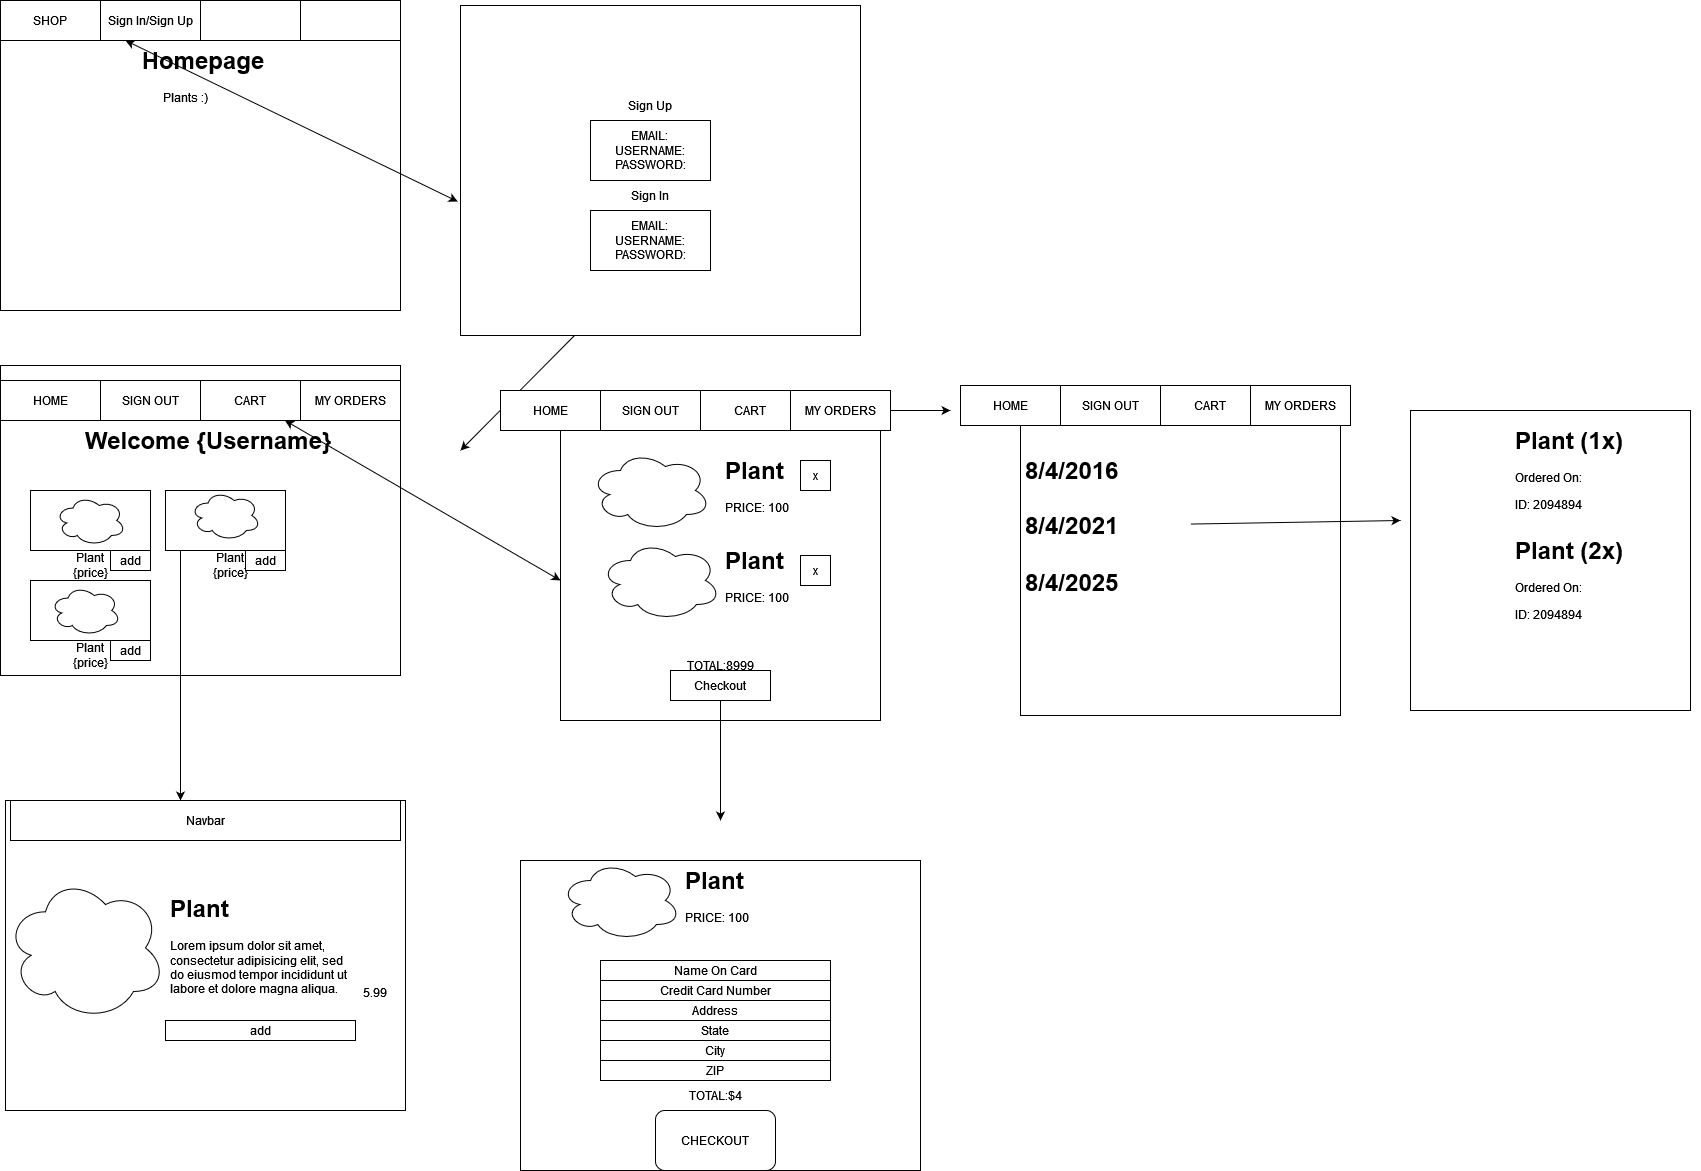

The diagram above was exported from draw.io. Its source (the exported page's mxGraphModel, read from the mxfile embedded in the PNG):
<mxGraphModel dx="1129" dy="711" grid="1" gridSize="10" guides="1" tooltips="1" connect="1" arrows="1" fold="1" page="1" pageScale="1" pageWidth="850" pageHeight="1100" math="0" shadow="0">
  <root>
    <mxCell id="0" />
    <mxCell id="1" parent="0" />
    <mxCell id="OgoMxK7VO3vD8cRVc3WU-103" value="" style="rounded=0;whiteSpace=wrap;html=1;" parent="1" vertex="1">
      <mxGeometry x="1410" y="410" width="280" height="300" as="geometry" />
    </mxCell>
    <mxCell id="OgoMxK7VO3vD8cRVc3WU-1" value="" style="rounded=0;whiteSpace=wrap;html=1;" parent="1" vertex="1">
      <mxGeometry width="400" height="310" as="geometry" />
    </mxCell>
    <mxCell id="OgoMxK7VO3vD8cRVc3WU-2" value="&lt;h1&gt;&amp;nbsp;&amp;nbsp;&amp;nbsp; Homepage&lt;span style=&quot;white-space: pre&quot;&gt;&#09;&lt;/span&gt;&lt;/h1&gt;&lt;p&gt;&lt;span style=&quot;white-space: pre&quot;&gt;&#09;&lt;/span&gt;&lt;span style=&quot;white-space: pre&quot;&gt;&#09;&lt;/span&gt;Plants :)&lt;br&gt;&lt;/p&gt;" style="text;html=1;strokeColor=none;fillColor=none;spacing=5;spacingTop=-20;whiteSpace=wrap;overflow=hidden;rounded=0;" parent="1" vertex="1">
      <mxGeometry x="110" y="40" width="190" height="120" as="geometry" />
    </mxCell>
    <mxCell id="OgoMxK7VO3vD8cRVc3WU-3" value="SHOP" style="rounded=0;whiteSpace=wrap;html=1;" parent="1" vertex="1">
      <mxGeometry width="100" height="40" as="geometry" />
    </mxCell>
    <mxCell id="OgoMxK7VO3vD8cRVc3WU-5" value="" style="rounded=0;whiteSpace=wrap;html=1;" parent="1" vertex="1">
      <mxGeometry x="540" y="210" width="120" height="60" as="geometry" />
    </mxCell>
    <mxCell id="OgoMxK7VO3vD8cRVc3WU-6" value="" style="rounded=0;whiteSpace=wrap;html=1;" parent="1" vertex="1">
      <mxGeometry x="460" y="5" width="400" height="330" as="geometry" />
    </mxCell>
    <mxCell id="OgoMxK7VO3vD8cRVc3WU-9" value="Sign In/Sign Up" style="rounded=0;whiteSpace=wrap;html=1;" parent="1" vertex="1">
      <mxGeometry x="100" width="100" height="40" as="geometry" />
    </mxCell>
    <mxCell id="OgoMxK7VO3vD8cRVc3WU-10" value="" style="rounded=0;whiteSpace=wrap;html=1;" parent="1" vertex="1">
      <mxGeometry x="200" width="100" height="40" as="geometry" />
    </mxCell>
    <mxCell id="OgoMxK7VO3vD8cRVc3WU-12" value="" style="rounded=0;whiteSpace=wrap;html=1;" parent="1" vertex="1">
      <mxGeometry x="300" width="100" height="40" as="geometry" />
    </mxCell>
    <mxCell id="OgoMxK7VO3vD8cRVc3WU-14" value="" style="endArrow=classic;startArrow=classic;html=1;rounded=0;entryX=0.25;entryY=1;entryDx=0;entryDy=0;exitX=-0.007;exitY=0.594;exitDx=0;exitDy=0;exitPerimeter=0;" parent="1" source="OgoMxK7VO3vD8cRVc3WU-6" target="OgoMxK7VO3vD8cRVc3WU-9" edge="1">
      <mxGeometry width="50" height="50" relative="1" as="geometry">
        <mxPoint x="120" y="90" as="sourcePoint" />
        <mxPoint x="170" y="40" as="targetPoint" />
      </mxGeometry>
    </mxCell>
    <mxCell id="OgoMxK7VO3vD8cRVc3WU-15" value="EMAIL:&lt;br&gt;USERNAME:&lt;br&gt;PASSWORD:" style="rounded=0;whiteSpace=wrap;html=1;" parent="1" vertex="1">
      <mxGeometry x="590" y="120" width="120" height="60" as="geometry" />
    </mxCell>
    <mxCell id="OgoMxK7VO3vD8cRVc3WU-16" value="Sign Up" style="text;html=1;strokeColor=none;fillColor=none;align=center;verticalAlign=middle;whiteSpace=wrap;rounded=0;" parent="1" vertex="1">
      <mxGeometry x="620" y="90" width="60" height="30" as="geometry" />
    </mxCell>
    <mxCell id="OgoMxK7VO3vD8cRVc3WU-18" value="EMAIL:&lt;br&gt;USERNAME:&lt;br&gt;PASSWORD:" style="rounded=0;whiteSpace=wrap;html=1;" parent="1" vertex="1">
      <mxGeometry x="590" y="210" width="120" height="60" as="geometry" />
    </mxCell>
    <mxCell id="OgoMxK7VO3vD8cRVc3WU-19" value="Sign In" style="text;html=1;strokeColor=none;fillColor=none;align=center;verticalAlign=middle;whiteSpace=wrap;rounded=0;" parent="1" vertex="1">
      <mxGeometry x="620" y="180" width="60" height="30" as="geometry" />
    </mxCell>
    <mxCell id="OgoMxK7VO3vD8cRVc3WU-21" value="" style="endArrow=classic;html=1;rounded=0;exitX=0.285;exitY=1;exitDx=0;exitDy=0;exitPerimeter=0;" parent="1" source="OgoMxK7VO3vD8cRVc3WU-6" edge="1">
      <mxGeometry width="50" height="50" relative="1" as="geometry">
        <mxPoint x="590" y="390" as="sourcePoint" />
        <mxPoint x="460" y="450" as="targetPoint" />
      </mxGeometry>
    </mxCell>
    <mxCell id="OgoMxK7VO3vD8cRVc3WU-22" value="" style="rounded=0;whiteSpace=wrap;html=1;" parent="1" vertex="1">
      <mxGeometry y="365" width="400" height="310" as="geometry" />
    </mxCell>
    <mxCell id="OgoMxK7VO3vD8cRVc3WU-24" value="HOME" style="rounded=0;whiteSpace=wrap;html=1;" parent="1" vertex="1">
      <mxGeometry y="380" width="100" height="40" as="geometry" />
    </mxCell>
    <mxCell id="OgoMxK7VO3vD8cRVc3WU-25" value="SIGN OUT" style="rounded=0;whiteSpace=wrap;html=1;" parent="1" vertex="1">
      <mxGeometry x="100" y="380" width="100" height="40" as="geometry" />
    </mxCell>
    <mxCell id="OgoMxK7VO3vD8cRVc3WU-26" value="CART" style="rounded=0;whiteSpace=wrap;html=1;" parent="1" vertex="1">
      <mxGeometry x="200" y="380" width="100" height="40" as="geometry" />
    </mxCell>
    <mxCell id="OgoMxK7VO3vD8cRVc3WU-27" value="MY ORDERS" style="rounded=0;whiteSpace=wrap;html=1;" parent="1" vertex="1">
      <mxGeometry x="300" y="380" width="100" height="40" as="geometry" />
    </mxCell>
    <mxCell id="OgoMxK7VO3vD8cRVc3WU-29" value="&lt;h1&gt;Welcome {Username}&lt;br&gt;&lt;/h1&gt;&lt;p&gt;&lt;br&gt;&lt;/p&gt;" style="text;html=1;strokeColor=none;fillColor=none;spacing=5;spacingTop=-20;whiteSpace=wrap;overflow=hidden;rounded=0;" parent="1" vertex="1">
      <mxGeometry x="80" y="420" width="260" height="120" as="geometry" />
    </mxCell>
    <mxCell id="OgoMxK7VO3vD8cRVc3WU-30" value="" style="rounded=0;whiteSpace=wrap;html=1;" parent="1" vertex="1">
      <mxGeometry x="30" y="490" width="120" height="60" as="geometry" />
    </mxCell>
    <mxCell id="OgoMxK7VO3vD8cRVc3WU-32" value="Plant&lt;br&gt;{price}" style="text;html=1;strokeColor=none;fillColor=none;align=center;verticalAlign=middle;whiteSpace=wrap;rounded=0;" parent="1" vertex="1">
      <mxGeometry x="60" y="550" width="60" height="30" as="geometry" />
    </mxCell>
    <mxCell id="OgoMxK7VO3vD8cRVc3WU-36" value="" style="rounded=0;whiteSpace=wrap;html=1;" parent="1" vertex="1">
      <mxGeometry x="165" y="490" width="120" height="60" as="geometry" />
    </mxCell>
    <mxCell id="OgoMxK7VO3vD8cRVc3WU-38" value="" style="ellipse;shape=cloud;whiteSpace=wrap;html=1;" parent="1" vertex="1">
      <mxGeometry x="55" y="495" width="70" height="50" as="geometry" />
    </mxCell>
    <mxCell id="OgoMxK7VO3vD8cRVc3WU-34" value="" style="ellipse;shape=cloud;whiteSpace=wrap;html=1;" parent="1" vertex="1">
      <mxGeometry x="190" y="490" width="70" height="50" as="geometry" />
    </mxCell>
    <mxCell id="OgoMxK7VO3vD8cRVc3WU-41" value="Plant {price}" style="text;html=1;strokeColor=none;fillColor=none;align=center;verticalAlign=middle;whiteSpace=wrap;rounded=0;" parent="1" vertex="1">
      <mxGeometry x="200" y="550" width="60" height="30" as="geometry" />
    </mxCell>
    <mxCell id="OgoMxK7VO3vD8cRVc3WU-42" value="" style="rounded=0;whiteSpace=wrap;html=1;" parent="1" vertex="1">
      <mxGeometry x="30" y="580" width="120" height="60" as="geometry" />
    </mxCell>
    <mxCell id="OgoMxK7VO3vD8cRVc3WU-43" value="" style="ellipse;shape=cloud;whiteSpace=wrap;html=1;" parent="1" vertex="1">
      <mxGeometry x="50" y="585" width="70" height="50" as="geometry" />
    </mxCell>
    <mxCell id="OgoMxK7VO3vD8cRVc3WU-44" value="Plant&lt;br&gt;{price}" style="text;html=1;strokeColor=none;fillColor=none;align=center;verticalAlign=middle;whiteSpace=wrap;rounded=0;" parent="1" vertex="1">
      <mxGeometry x="60" y="640" width="60" height="30" as="geometry" />
    </mxCell>
    <mxCell id="OgoMxK7VO3vD8cRVc3WU-46" value="" style="endArrow=classic;startArrow=classic;html=1;rounded=0;" parent="1" source="OgoMxK7VO3vD8cRVc3WU-26" edge="1">
      <mxGeometry width="50" height="50" relative="1" as="geometry">
        <mxPoint x="350" y="510" as="sourcePoint" />
        <mxPoint x="560" y="580" as="targetPoint" />
      </mxGeometry>
    </mxCell>
    <mxCell id="OgoMxK7VO3vD8cRVc3WU-47" value="add" style="rounded=0;whiteSpace=wrap;html=1;" parent="1" vertex="1">
      <mxGeometry x="245" y="550" width="40" height="20" as="geometry" />
    </mxCell>
    <mxCell id="OgoMxK7VO3vD8cRVc3WU-48" value="add" style="rounded=0;whiteSpace=wrap;html=1;" parent="1" vertex="1">
      <mxGeometry x="110" y="640" width="40" height="20" as="geometry" />
    </mxCell>
    <mxCell id="OgoMxK7VO3vD8cRVc3WU-49" value="add" style="rounded=0;whiteSpace=wrap;html=1;" parent="1" vertex="1">
      <mxGeometry x="110" y="550" width="40" height="20" as="geometry" />
    </mxCell>
    <mxCell id="OgoMxK7VO3vD8cRVc3WU-51" value="" style="rounded=0;whiteSpace=wrap;html=1;" parent="1" vertex="1">
      <mxGeometry x="560" y="390" width="320" height="330" as="geometry" />
    </mxCell>
    <mxCell id="OgoMxK7VO3vD8cRVc3WU-52" value="SIGN OUT" style="rounded=0;whiteSpace=wrap;html=1;" parent="1" vertex="1">
      <mxGeometry x="600" y="390" width="100" height="40" as="geometry" />
    </mxCell>
    <mxCell id="OgoMxK7VO3vD8cRVc3WU-54" value="CART" style="rounded=0;whiteSpace=wrap;html=1;" parent="1" vertex="1">
      <mxGeometry x="700" y="390" width="100" height="40" as="geometry" />
    </mxCell>
    <mxCell id="OgoMxK7VO3vD8cRVc3WU-55" value="MY ORDERS" style="rounded=0;whiteSpace=wrap;html=1;" parent="1" vertex="1">
      <mxGeometry x="790" y="390" width="100" height="40" as="geometry" />
    </mxCell>
    <mxCell id="OgoMxK7VO3vD8cRVc3WU-57" value="HOME" style="rounded=0;whiteSpace=wrap;html=1;" parent="1" vertex="1">
      <mxGeometry x="500" y="390" width="100" height="40" as="geometry" />
    </mxCell>
    <mxCell id="OgoMxK7VO3vD8cRVc3WU-58" value="TOTAL:8999" style="text;html=1;strokeColor=none;fillColor=none;align=center;verticalAlign=middle;whiteSpace=wrap;rounded=0;" parent="1" vertex="1">
      <mxGeometry x="690" y="650" width="60" height="30" as="geometry" />
    </mxCell>
    <mxCell id="OgoMxK7VO3vD8cRVc3WU-59" value="Checkout" style="rounded=0;whiteSpace=wrap;html=1;" parent="1" vertex="1">
      <mxGeometry x="670" y="670" width="100" height="30" as="geometry" />
    </mxCell>
    <mxCell id="OgoMxK7VO3vD8cRVc3WU-61" value="" style="ellipse;shape=cloud;whiteSpace=wrap;html=1;" parent="1" vertex="1">
      <mxGeometry x="590" y="450" width="120" height="80" as="geometry" />
    </mxCell>
    <mxCell id="OgoMxK7VO3vD8cRVc3WU-62" value="" style="ellipse;shape=cloud;whiteSpace=wrap;html=1;" parent="1" vertex="1">
      <mxGeometry x="600" y="540" width="120" height="80" as="geometry" />
    </mxCell>
    <mxCell id="OgoMxK7VO3vD8cRVc3WU-63" value="&lt;h1&gt;Plant&lt;br&gt;&lt;/h1&gt;&lt;p&gt;PRICE: 100&lt;br&gt;&lt;/p&gt;" style="text;html=1;strokeColor=none;fillColor=none;spacing=5;spacingTop=-20;whiteSpace=wrap;overflow=hidden;rounded=0;" parent="1" vertex="1">
      <mxGeometry x="720" y="450" width="190" height="120" as="geometry" />
    </mxCell>
    <mxCell id="OgoMxK7VO3vD8cRVc3WU-65" value="x" style="rounded=0;whiteSpace=wrap;html=1;" parent="1" vertex="1">
      <mxGeometry x="800" y="555" width="30" height="30" as="geometry" />
    </mxCell>
    <mxCell id="OgoMxK7VO3vD8cRVc3WU-66" value="x" style="rounded=0;whiteSpace=wrap;html=1;" parent="1" vertex="1">
      <mxGeometry x="800" y="460" width="30" height="30" as="geometry" />
    </mxCell>
    <mxCell id="OgoMxK7VO3vD8cRVc3WU-67" value="" style="endArrow=classic;html=1;rounded=0;exitX=1;exitY=0.5;exitDx=0;exitDy=0;" parent="1" source="OgoMxK7VO3vD8cRVc3WU-55" edge="1">
      <mxGeometry width="50" height="50" relative="1" as="geometry">
        <mxPoint x="970" y="460" as="sourcePoint" />
        <mxPoint x="950" y="410" as="targetPoint" />
      </mxGeometry>
    </mxCell>
    <mxCell id="OgoMxK7VO3vD8cRVc3WU-68" value="" style="rounded=0;whiteSpace=wrap;html=1;" parent="1" vertex="1">
      <mxGeometry x="1020" y="385" width="320" height="330" as="geometry" />
    </mxCell>
    <mxCell id="OgoMxK7VO3vD8cRVc3WU-69" value="SIGN OUT" style="rounded=0;whiteSpace=wrap;html=1;" parent="1" vertex="1">
      <mxGeometry x="1060" y="385" width="100" height="40" as="geometry" />
    </mxCell>
    <mxCell id="OgoMxK7VO3vD8cRVc3WU-70" value="CART" style="rounded=0;whiteSpace=wrap;html=1;" parent="1" vertex="1">
      <mxGeometry x="1160" y="385" width="100" height="40" as="geometry" />
    </mxCell>
    <mxCell id="OgoMxK7VO3vD8cRVc3WU-71" value="MY ORDERS" style="rounded=0;whiteSpace=wrap;html=1;" parent="1" vertex="1">
      <mxGeometry x="1250" y="385" width="100" height="40" as="geometry" />
    </mxCell>
    <mxCell id="OgoMxK7VO3vD8cRVc3WU-72" value="HOME" style="rounded=0;whiteSpace=wrap;html=1;" parent="1" vertex="1">
      <mxGeometry x="960" y="385" width="100" height="40" as="geometry" />
    </mxCell>
    <mxCell id="OgoMxK7VO3vD8cRVc3WU-83" value="&lt;h1&gt;Plant (1x)&lt;br&gt;&lt;/h1&gt;&lt;p&gt;Ordered On:&lt;br&gt;&lt;/p&gt;ID: 2094894" style="text;html=1;strokeColor=none;fillColor=none;spacing=5;spacingTop=-20;whiteSpace=wrap;overflow=hidden;rounded=0;" parent="1" vertex="1">
      <mxGeometry x="1510" y="420" width="190" height="120" as="geometry" />
    </mxCell>
    <mxCell id="OgoMxK7VO3vD8cRVc3WU-84" value="&lt;h1&gt;Plant (2x)&lt;br&gt;&lt;/h1&gt;&lt;p&gt;Ordered On:&lt;br&gt;&lt;/p&gt;ID: 2094894" style="text;html=1;strokeColor=none;fillColor=none;spacing=5;spacingTop=-20;whiteSpace=wrap;overflow=hidden;rounded=0;" parent="1" vertex="1">
      <mxGeometry x="1510" y="530" width="190" height="120" as="geometry" />
    </mxCell>
    <mxCell id="OgoMxK7VO3vD8cRVc3WU-85" value="" style="rounded=0;whiteSpace=wrap;html=1;" parent="1" vertex="1">
      <mxGeometry x="520" y="860" width="400" height="310" as="geometry" />
    </mxCell>
    <mxCell id="OgoMxK7VO3vD8cRVc3WU-86" value="Credit Card Number" style="rounded=0;whiteSpace=wrap;html=1;" parent="1" vertex="1">
      <mxGeometry x="600" y="980" width="230" height="20" as="geometry" />
    </mxCell>
    <mxCell id="OgoMxK7VO3vD8cRVc3WU-87" value="Address" style="rounded=0;whiteSpace=wrap;html=1;" parent="1" vertex="1">
      <mxGeometry x="600" y="1000" width="230" height="20" as="geometry" />
    </mxCell>
    <mxCell id="OgoMxK7VO3vD8cRVc3WU-88" value="Name On Card" style="rounded=0;whiteSpace=wrap;html=1;" parent="1" vertex="1">
      <mxGeometry x="600" y="960" width="230" height="20" as="geometry" />
    </mxCell>
    <mxCell id="OgoMxK7VO3vD8cRVc3WU-89" value="State" style="rounded=0;whiteSpace=wrap;html=1;" parent="1" vertex="1">
      <mxGeometry x="600" y="1020" width="230" height="20" as="geometry" />
    </mxCell>
    <mxCell id="OgoMxK7VO3vD8cRVc3WU-90" value="City" style="rounded=0;whiteSpace=wrap;html=1;" parent="1" vertex="1">
      <mxGeometry x="600" y="1040" width="230" height="20" as="geometry" />
    </mxCell>
    <mxCell id="OgoMxK7VO3vD8cRVc3WU-91" value="ZIP" style="rounded=0;whiteSpace=wrap;html=1;" parent="1" vertex="1">
      <mxGeometry x="600" y="1060" width="230" height="20" as="geometry" />
    </mxCell>
    <mxCell id="OgoMxK7VO3vD8cRVc3WU-92" value="CHECKOUT" style="rounded=1;whiteSpace=wrap;html=1;" parent="1" vertex="1">
      <mxGeometry x="655" y="1110" width="120" height="60" as="geometry" />
    </mxCell>
    <mxCell id="OgoMxK7VO3vD8cRVc3WU-93" value="TOTAL:$4" style="text;html=1;strokeColor=none;fillColor=none;align=center;verticalAlign=middle;whiteSpace=wrap;rounded=0;" parent="1" vertex="1">
      <mxGeometry x="685" y="1080" width="60" height="30" as="geometry" />
    </mxCell>
    <mxCell id="OgoMxK7VO3vD8cRVc3WU-95" value="" style="ellipse;shape=cloud;whiteSpace=wrap;html=1;" parent="1" vertex="1">
      <mxGeometry x="560" y="860" width="120" height="80" as="geometry" />
    </mxCell>
    <mxCell id="OgoMxK7VO3vD8cRVc3WU-64" value="&lt;h1&gt;Plant&lt;br&gt;&lt;/h1&gt;&lt;p&gt;PRICE: 100&lt;br&gt;&lt;/p&gt;" style="text;html=1;strokeColor=none;fillColor=none;spacing=5;spacingTop=-20;whiteSpace=wrap;overflow=hidden;rounded=0;" parent="1" vertex="1">
      <mxGeometry x="680" y="860" width="190" height="120" as="geometry" />
    </mxCell>
    <mxCell id="OgoMxK7VO3vD8cRVc3WU-97" value="" style="endArrow=classic;html=1;rounded=0;" parent="1" source="OgoMxK7VO3vD8cRVc3WU-59" edge="1">
      <mxGeometry width="50" height="50" relative="1" as="geometry">
        <mxPoint x="540" y="820" as="sourcePoint" />
        <mxPoint x="720" y="820" as="targetPoint" />
      </mxGeometry>
    </mxCell>
    <mxCell id="OgoMxK7VO3vD8cRVc3WU-98" value="&lt;h1&gt;Plant&lt;br&gt;&lt;/h1&gt;&lt;p&gt;PRICE: 100&lt;br&gt;&lt;/p&gt;" style="text;html=1;strokeColor=none;fillColor=none;spacing=5;spacingTop=-20;whiteSpace=wrap;overflow=hidden;rounded=0;" parent="1" vertex="1">
      <mxGeometry x="720" y="540" width="190" height="120" as="geometry" />
    </mxCell>
    <mxCell id="OgoMxK7VO3vD8cRVc3WU-99" value="&lt;h1&gt;8/4/2016&lt;br&gt;&lt;/h1&gt;&lt;p&gt;&lt;br&gt;&lt;/p&gt;" style="text;html=1;strokeColor=none;fillColor=none;spacing=5;spacingTop=-20;whiteSpace=wrap;overflow=hidden;rounded=0;" parent="1" vertex="1">
      <mxGeometry x="1020" y="450" width="170" height="40" as="geometry" />
    </mxCell>
    <mxCell id="OgoMxK7VO3vD8cRVc3WU-100" value="&lt;h1&gt;8/4/2021&lt;br&gt;&lt;/h1&gt;&lt;p&gt;&lt;br&gt;&lt;/p&gt;" style="text;html=1;strokeColor=none;fillColor=none;spacing=5;spacingTop=-20;whiteSpace=wrap;overflow=hidden;rounded=0;" parent="1" vertex="1">
      <mxGeometry x="1020" y="505" width="170" height="40" as="geometry" />
    </mxCell>
    <mxCell id="OgoMxK7VO3vD8cRVc3WU-101" value="" style="endArrow=classic;html=1;rounded=0;" parent="1" source="OgoMxK7VO3vD8cRVc3WU-100" edge="1">
      <mxGeometry width="50" height="50" relative="1" as="geometry">
        <mxPoint x="1220" y="560" as="sourcePoint" />
        <mxPoint x="1400" y="520" as="targetPoint" />
      </mxGeometry>
    </mxCell>
    <mxCell id="OgoMxK7VO3vD8cRVc3WU-106" value="&lt;h1&gt;8/4/2025&lt;br&gt;&lt;/h1&gt;&lt;p&gt;&lt;br&gt;&lt;/p&gt;" style="text;html=1;strokeColor=none;fillColor=none;spacing=5;spacingTop=-20;whiteSpace=wrap;overflow=hidden;rounded=0;" parent="1" vertex="1">
      <mxGeometry x="1020" y="562" width="170" height="40" as="geometry" />
    </mxCell>
    <mxCell id="ehNGyZ-9_JFq8dYvUAsB-1" value="" style="endArrow=classic;html=1;rounded=0;exitX=0.125;exitY=1;exitDx=0;exitDy=0;exitPerimeter=0;" edge="1" parent="1" source="OgoMxK7VO3vD8cRVc3WU-36">
      <mxGeometry width="50" height="50" relative="1" as="geometry">
        <mxPoint x="170" y="600" as="sourcePoint" />
        <mxPoint x="180" y="800" as="targetPoint" />
      </mxGeometry>
    </mxCell>
    <mxCell id="ehNGyZ-9_JFq8dYvUAsB-2" value="" style="rounded=0;whiteSpace=wrap;html=1;" vertex="1" parent="1">
      <mxGeometry x="5" y="800" width="400" height="310" as="geometry" />
    </mxCell>
    <mxCell id="ehNGyZ-9_JFq8dYvUAsB-3" value="" style="ellipse;shape=cloud;whiteSpace=wrap;html=1;" vertex="1" parent="1">
      <mxGeometry x="5" y="875" width="160" height="145" as="geometry" />
    </mxCell>
    <mxCell id="ehNGyZ-9_JFq8dYvUAsB-4" value="&lt;h1&gt;Plant &lt;br&gt;&lt;/h1&gt;&lt;p&gt;Lorem ipsum dolor sit amet, consectetur adipisicing elit, sed do eiusmod tempor incididunt ut labore et dolore magna aliqua.&lt;/p&gt;" style="text;html=1;strokeColor=none;fillColor=none;spacing=5;spacingTop=-20;whiteSpace=wrap;overflow=hidden;rounded=0;" vertex="1" parent="1">
      <mxGeometry x="165" y="887.5" width="190" height="120" as="geometry" />
    </mxCell>
    <mxCell id="ehNGyZ-9_JFq8dYvUAsB-5" value="add" style="rounded=0;whiteSpace=wrap;html=1;" vertex="1" parent="1">
      <mxGeometry x="165" y="1020" width="190" height="20" as="geometry" />
    </mxCell>
    <mxCell id="ehNGyZ-9_JFq8dYvUAsB-6" value="5.99" style="text;html=1;strokeColor=none;fillColor=none;align=center;verticalAlign=middle;whiteSpace=wrap;rounded=0;" vertex="1" parent="1">
      <mxGeometry x="345" y="977" width="60" height="30" as="geometry" />
    </mxCell>
    <mxCell id="ehNGyZ-9_JFq8dYvUAsB-7" value="Navbar" style="rounded=0;whiteSpace=wrap;html=1;" vertex="1" parent="1">
      <mxGeometry x="10" y="800" width="390" height="40" as="geometry" />
    </mxCell>
  </root>
</mxGraphModel>